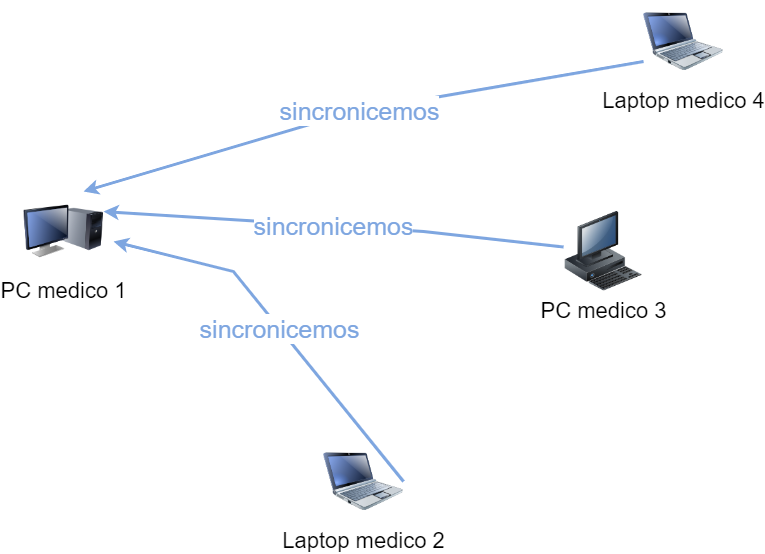

The diagram above was exported from draw.io. Its source (the exported page's mxGraphModel, read from the mxfile embedded in the PNG):
<mxGraphModel dx="596" dy="287" grid="1" gridSize="10" guides="1" tooltips="1" connect="1" arrows="1" fold="1" page="1" pageScale="1" pageWidth="1100" pageHeight="850" background="none" math="0" shadow="0">
  <root>
    <mxCell id="0" />
    <mxCell id="1" parent="0" />
    <mxCell id="a3UdY1J0LFgYQ6Qgy92o-7" value="PC medico 1" style="image;html=1;labelBackgroundColor=#ffffff;image=img/lib/clip_art/computers/Monitor_Tower_128x128.png;rounded=1;shadow=0;comic=0;strokeWidth=2;fontSize=22" parent="1" vertex="1">
      <mxGeometry x="170" y="660" width="80" height="80" as="geometry" />
    </mxCell>
    <mxCell id="a3UdY1J0LFgYQ6Qgy92o-8" value="PC medico 3" style="image;html=1;labelBackgroundColor=#ffffff;image=img/lib/clip_art/computers/Workstation_128x128.png;rounded=1;shadow=0;comic=0;strokeWidth=2;fontSize=22" parent="1" vertex="1">
      <mxGeometry x="710" y="680" width="80" height="80" as="geometry" />
    </mxCell>
    <mxCell id="a3UdY1J0LFgYQ6Qgy92o-9" value="Laptop medico 4" style="image;html=1;labelBackgroundColor=#ffffff;image=img/lib/clip_art/computers/Netbook_128x128.png;rounded=1;shadow=0;comic=0;strokeColor=#000000;strokeWidth=2;fillColor=#FFFFFF;fontSize=22;fontColor=#000000;" parent="1" vertex="1">
      <mxGeometry x="790" y="470" width="80" height="80" as="geometry" />
    </mxCell>
    <mxCell id="a3UdY1J0LFgYQ6Qgy92o-10" value="Laptop medico 2" style="image;html=1;labelBackgroundColor=#ffffff;image=img/lib/clip_art/computers/Netbook_128x128.png;rounded=1;shadow=0;comic=0;strokeWidth=2;fontSize=22" parent="1" vertex="1">
      <mxGeometry x="470" y="910" width="80" height="80" as="geometry" />
    </mxCell>
    <mxCell id="a3UdY1J0LFgYQ6Qgy92o-32" value="&lt;span style=&quot;font-size: 25px;&quot;&gt;sincronicemos&lt;/span&gt;" style="endArrow=classic;startArrow=none;html=1;rounded=0;strokeWidth=3;strokeColor=#7EA6E0;startFill=0;fontSize=25;fontColor=#7EA6E0;entryX=1;entryY=0.25;entryDx=0;entryDy=0;" parent="1" source="a3UdY1J0LFgYQ6Qgy92o-8" target="a3UdY1J0LFgYQ6Qgy92o-7" edge="1">
      <mxGeometry width="50" height="50" relative="1" as="geometry">
        <mxPoint x="511.7241379310344" y="555" as="sourcePoint" />
        <mxPoint x="423.33333333333326" y="740" as="targetPoint" />
        <Array as="points">
          <mxPoint x="570" y="700" />
        </Array>
      </mxGeometry>
    </mxCell>
    <mxCell id="a3UdY1J0LFgYQ6Qgy92o-34" value="&lt;span style=&quot;font-size: 25px;&quot;&gt;sincronicemos&lt;/span&gt;" style="endArrow=classic;startArrow=none;html=1;rounded=0;strokeWidth=3;strokeColor=#7EA6E0;startFill=0;fontSize=25;fontColor=#7EA6E0;exitX=1;exitY=0.5;exitDx=0;exitDy=0;" parent="1" source="a3UdY1J0LFgYQ6Qgy92o-10" edge="1">
      <mxGeometry width="50" height="50" relative="1" as="geometry">
        <mxPoint x="760" y="734.5454545454545" as="sourcePoint" />
        <mxPoint x="260" y="710" as="targetPoint" />
        <Array as="points">
          <mxPoint x="380" y="740" />
        </Array>
      </mxGeometry>
    </mxCell>
    <mxCell id="a3UdY1J0LFgYQ6Qgy92o-35" value="&lt;span style=&quot;font-size: 25px;&quot;&gt;sincronicemos&lt;/span&gt;" style="endArrow=classic;startArrow=none;html=1;rounded=0;strokeWidth=3;strokeColor=#7EA6E0;startFill=0;fontSize=25;fontColor=#7EA6E0;exitX=0;exitY=0.75;exitDx=0;exitDy=0;entryX=0.75;entryY=0;entryDx=0;entryDy=0;" parent="1" source="a3UdY1J0LFgYQ6Qgy92o-9" target="a3UdY1J0LFgYQ6Qgy92o-7" edge="1">
      <mxGeometry width="50" height="50" relative="1" as="geometry">
        <mxPoint x="760" y="734.5454545454545" as="sourcePoint" />
        <mxPoint x="260" y="710" as="targetPoint" />
        <Array as="points">
          <mxPoint x="500" y="580" />
        </Array>
      </mxGeometry>
    </mxCell>
  </root>
</mxGraphModel>